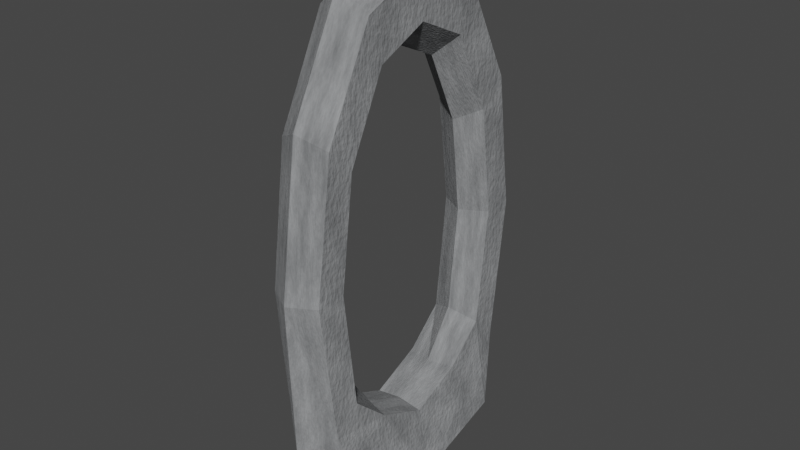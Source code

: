 # Source: portal.blend  (saved by Blender 5.2.45; exported with 4.5.12 LTS)
import bpy
from mathutils import Matrix  # noqa: F401  (used for matrix-valued properties, if any)

bpy.ops.wm.read_factory_settings(use_empty=True)
scene = bpy.context.scene
scene.name = 'Scene'

# ---- collections
col_collection = bpy.data.collections.new('Collection'); scene.collection.children.link(col_collection)

# ---- materials (node trees are filled in below, after node groups)
mat_weathered_portal_stone = bpy.data.materials.new('Weathered portal stone')

# ---- material node trees
mat_weathered_portal_stone.use_nodes = True; mat_weathered_portal_stone.node_tree.nodes.clear()
_N = mat_weathered_portal_stone.node_tree.nodes; _L = mat_weathered_portal_stone.node_tree.links
n0 = _N.new('ShaderNodeTexCoord'); n0.name = 'Seamless stone coordinates'; n0.location = (0, 0)
n1 = _N.new('ShaderNodeTexNoise'); n1.name = 'Stone mottling'; n1.location = (0, 0)
n1.width = 160
n1.inputs[2].default_value = 8.0
n1.inputs[3].default_value = 3.0
n1.inputs[4].default_value = 0.7
n2 = _N.new('ShaderNodeTexNoise'); n2.name = 'Fine mineral grain'; n2.location = (0, 0)
n2.width = 160
n2.inputs[2].default_value = 85.0
n3 = _N.new('ShaderNodeValToRGB'); n3.name = 'Grey stone minerals'; n3.location = (0, 0)
while len(n3.color_ramp.elements) > 1: n3.color_ramp.elements.remove(n3.color_ramp.elements[-1])
n3.color_ramp.elements[0].position = 0.18; n3.color_ramp.elements[0].color = (0.14, 0.145, 0.15, 1.0)
_e = n3.color_ramp.elements.new(0.8); _e.color = (0.38, 0.39, 0.4, 1.0)
n4 = _N.new('ShaderNodeValToRGB'); n4.name = 'Fine stone color'; n4.location = (0, 0)
while len(n4.color_ramp.elements) > 1: n4.color_ramp.elements.remove(n4.color_ramp.elements[-1])
n4.color_ramp.elements[0].position = 0.0; n4.color_ramp.elements[0].color = (0.42, 0.42, 0.42, 1.0)
_e = n4.color_ramp.elements.new(1.0); _e.color = (1.0, 1.0, 1.0, 1.0)
n5 = _N.new('ShaderNodeMixRGB'); n5.name = 'Mix (Legacy)'; n5.location = (0, 0)
n5.blend_type = 'MULTIPLY'
n5.inputs[0].default_value = 0.45
n6 = _N.new('ShaderNodeBump'); n6.name = 'Bump'; n6.location = (0, 0)
n6.inputs[0].default_value = 0.3
n6.inputs[1].default_value = 0.018
n7 = _N.new('ShaderNodeBsdfPrincipled'); n7.name = 'Principled BSDF'; n7.location = (0, 0)
n7.inputs[2].default_value = 0.88
n7.inputs[10].default_value = 0.005
n8 = _N.new('ShaderNodeOutputMaterial'); n8.name = 'Material Output'; n8.location = (0, 0)
_L.new(n0.outputs[0], n1.inputs[0])
_L.new(n0.outputs[0], n2.inputs[0])
_L.new(n1.outputs[0], n3.inputs[0])
_L.new(n2.outputs[0], n4.inputs[0])
_L.new(n3.outputs[0], n5.inputs[1])
_L.new(n4.outputs[0], n5.inputs[2])
_L.new(n2.outputs[0], n6.inputs[3])
_L.new(n5.outputs[0], n7.inputs[0])
_L.new(n6.outputs[0], n7.inputs[5])
_L.new(n7.outputs[0], n8.inputs[0])
n8.is_active_output = True

# ---- world
world_world = bpy.data.worlds.new('World'); scene.world = world_world
world_world.use_nodes = True; world_world.node_tree.nodes.clear()
_N = world_world.node_tree.nodes; _L = world_world.node_tree.links
n0 = _N.new('ShaderNodeOutputWorld'); n0.name = 'World Output'; n0.location = (300, 300)
n1 = _N.new('ShaderNodeBackground'); n1.name = 'Background'; n1.location = (10, 300)
n1.inputs[0].default_value = (0.05088, 0.05088, 0.05088, 1.0)
_L.new(n1.outputs[0], n0.inputs[0])
n0.is_active_output = True
world_world.color = (0.05088, 0.05088, 0.05088)
world_world.use_sun_shadow = False
world_world.sun_shadow_jitter_overblur = 0.0

# ---- meshes
me_torus = bpy.data.meshes.new('Torus')
me_torus.from_pydata([(3.943e-08, 0.0, -0.1044), (0.1348, 0.0, -0.08634), (0.09045, 0.0, 0.05222), (2.366e-08, 0.0, 0.0601), (-0.09045, 0.0, 0.05222), (-0.128, 0.0, -0.08634), (3.415e-08, 0.477, -0.03448), (0.1348, 0.3262, -0.02337), (0.09045, 0.1828, 0.1012), (2.049e-08, 0.1567, 0.1021), (-0.09045, 0.1828, 0.1012), (-0.128, 0.3262, -0.02337), (1.971e-08, 0.4995, 0.09526), (0.09045, 0.407, 0.1214), (0.09045, 0.3166, 0.1736), (1.183e-08, 0.2714, 0.1997), (-0.09045, 0.3166, 0.1736), (-0.09045, 0.407, 0.1214), (3.553e-15, 0.5222, 0.4178), (0.09045, 0.47, 0.4178), (0.09045, 0.3656, 0.4178), (3.553e-15, 0.3133, 0.4178), (-0.09045, 0.3656, 0.4178), (-0.09045, 0.47, 0.4178), (-1.971e-08, 0.4523, 0.7233), (0.09045, 0.407, 0.6971), (0.09045, 0.3166, 0.6449), (-1.183e-08, 0.2714, 0.6188), (-0.09045, 0.3166, 0.6449), (-0.09045, 0.407, 0.6971), (-3.415e-08, 0.2611, 0.9451), (0.09045, 0.235, 0.8999), (0.09045, 0.1828, 0.8094), (-2.049e-08, 0.1567, 0.7642), (-0.09045, 0.1828, 0.8094), (-0.09045, 0.235, 0.8999), (-3.943e-08, 4.566e-08, 1.015), (0.09045, 4.109e-08, 0.9628), (0.09045, 3.196e-08, 0.8584), (-2.366e-08, 2.739e-08, 0.8062), (-0.09045, 3.196e-08, 0.8584), (-0.09045, 4.109e-08, 0.9628), (-3.415e-08, -0.2611, 0.9451), (0.09045, -0.235, 0.8999), (0.09045, -0.1828, 0.8094), (-2.049e-08, -0.1567, 0.7642), (-0.09045, -0.1828, 0.8094), (-0.09045, -0.235, 0.8999), (-1.971e-08, -0.4523, 0.7233), (0.09045, -0.407, 0.6971), (0.09045, -0.3166, 0.6449), (-1.183e-08, -0.2714, 0.6188), (-0.09045, -0.3166, 0.6449), (-0.09045, -0.407, 0.6971), (3.553e-15, -0.5222, 0.4178), (0.09045, -0.47, 0.4178), (0.09045, -0.3656, 0.4178), (3.553e-15, -0.3133, 0.4178), (-0.09045, -0.3656, 0.4178), (-0.09045, -0.47, 0.4178), (1.971e-08, -0.4995, 0.09526), (0.09045, -0.407, 0.1214), (0.09045, -0.3166, 0.1736), (1.183e-08, -0.2714, 0.1997), (-0.09045, -0.3166, 0.1736), (-0.09045, -0.407, 0.1214), (3.415e-08, -0.477, -0.03448), (0.1348, -0.3262, -0.02337), (0.09045, -0.1828, 0.1012), (2.049e-08, -0.1567, 0.1021), (-0.09045, -0.1828, 0.1012), (-0.128, -0.3262, -0.02337)], [], [(0, 6, 7, 1), (1, 7, 8, 2), (2, 8, 9, 3), (3, 9, 10, 4), (4, 10, 11, 5), (5, 11, 6, 0), (6, 12, 13, 7), (7, 13, 14, 8), (8, 14, 15, 9), (9, 15, 16, 10), (10, 16, 17, 11), (11, 17, 12, 6), (12, 18, 19, 13), (13, 19, 20, 14), (14, 20, 21, 15), (15, 21, 22, 16), (16, 22, 23, 17), (17, 23, 18, 12), (18, 24, 25, 19), (19, 25, 26, 20), (20, 26, 27, 21), (21, 27, 28, 22), (22, 28, 29, 23), (23, 29, 24, 18), (24, 30, 31, 25), (25, 31, 32, 26), (26, 32, 33, 27), (27, 33, 34, 28), (28, 34, 35, 29), (29, 35, 30, 24), (30, 36, 37, 31), (31, 37, 38, 32), (32, 38, 39, 33), (33, 39, 40, 34), (34, 40, 41, 35), (35, 41, 36, 30), (36, 42, 43, 37), (37, 43, 44, 38), (38, 44, 45, 39), (39, 45, 46, 40), (40, 46, 47, 41), (41, 47, 42, 36), (42, 48, 49, 43), (43, 49, 50, 44), (44, 50, 51, 45), (45, 51, 52, 46), (46, 52, 53, 47), (47, 53, 48, 42), (48, 54, 55, 49), (49, 55, 56, 50), (50, 56, 57, 51), (51, 57, 58, 52), (52, 58, 59, 53), (53, 59, 54, 48), (54, 60, 61, 55), (55, 61, 62, 56), (56, 62, 63, 57), (57, 63, 64, 58), (58, 64, 65, 59), (59, 65, 60, 54), (60, 66, 67, 61), (61, 67, 68, 62), (62, 68, 69, 63), (63, 69, 70, 64), (64, 70, 71, 65), (65, 71, 66, 60), (66, 0, 1, 67), (67, 1, 2, 68), (68, 2, 3, 69), (69, 3, 4, 70), (70, 4, 5, 71), (71, 5, 0, 66)])
_uv = me_torus.uv_layers.new(name='UVMap')
_uv.uv.foreach_set('vector', [0.5, 0.5, 0.5833, 0.5, 0.5833, 0.6667, 0.5, 0.6667, 0.5, 0.6667, 0.5833, 0.6667, 0.5833, 0.8333, 0.5, 0.8333, 0.5, 0.8333, 0.5833, 0.8333, 0.5833, 1.0, 0.5, 1.0, 0.5, -1.11e-16, 0.5833, -1.11e-16, 0.5833, 0.1667, 0.5, 0.1667, 0.5, 0.1667, 0.5833, 0.1667, 0.5833, 0.3333, 0.5, 0.3333, 0.5, 0.3333, 0.5833, 0.3333, 0.5833, 0.5, 0.5, 0.5, 0.5833, 0.5, 0.6667, 0.5, 0.6667, 0.6667, 0.5833, 0.6667, 0.5833, 0.6667, 0.6667, 0.6667, 0.6667, 0.8333, 0.5833, 0.8333, 0.5833, 0.8333, 0.6667, 0.8333, 0.6667, 1.0, 0.5833, 1.0, 0.5833, -1.11e-16, 0.6667, -1.11e-16, 0.6667, 0.1667, 0.5833, 0.1667, 0.5833, 0.1667, 0.6667, 0.1667, 0.6667, 0.3333, 0.5833, 0.3333, 0.5833, 0.3333, 0.6667, 0.3333, 0.6667, 0.5, 0.5833, 0.5, 0.6667, 0.5, 0.75, 0.5, 0.75, 0.6667, 0.6667, 0.6667, 0.6667, 0.6667, 0.75, 0.6667, 0.75, 0.8333, 0.6667, 0.8333, 0.6667, 0.8333, 0.75, 0.8333, 0.75, 1.0, 0.6667, 1.0, 0.6667, -1.11e-16, 0.75, -1.11e-16, 0.75, 0.1667, 0.6667, 0.1667, 0.6667, 0.1667, 0.75, 0.1667, 0.75, 0.3333, 0.6667, 0.3333, 0.6667, 0.3333, 0.75, 0.3333, 0.75, 0.5, 0.6667, 0.5, 0.75, 0.5, 0.8333, 0.5, 0.8333, 0.6667, 0.75, 0.6667, 0.75, 0.6667, 0.8333, 0.6667, 0.8333, 0.8333, 0.75, 0.8333, 0.75, 0.8333, 0.8333, 0.8333, 0.8333, 1.0, 0.75, 1.0, 0.75, -1.11e-16, 0.8333, -1.11e-16, 0.8333, 0.1667, 0.75, 0.1667, 0.75, 0.1667, 0.8333, 0.1667, 0.8333, 0.3333, 0.75, 0.3333, 0.75, 0.3333, 0.8333, 0.3333, 0.8333, 0.5, 0.75, 0.5, 0.8333, 0.5, 0.9167, 0.5, 0.9167, 0.6667, 0.8333, 0.6667, 0.8333, 0.6667, 0.9167, 0.6667, 0.9167, 0.8333, 0.8333, 0.8333, 0.8333, 0.8333, 0.9167, 0.8333, 0.9167, 1.0, 0.8333, 1.0, 0.8333, -1.11e-16, 0.9167, -1.11e-16, 0.9167, 0.1667, 0.8333, 0.1667, 0.8333, 0.1667, 0.9167, 0.1667, 0.9167, 0.3333, 0.8333, 0.3333, 0.8333, 0.3333, 0.9167, 0.3333, 0.9167, 0.5, 0.8333, 0.5, 0.9167, 0.5, 1.0, 0.5, 1.0, 0.6667, 0.9167, 0.6667, 0.9167, 0.6667, 1.0, 0.6667, 1.0, 0.8333, 0.9167, 0.8333, 0.9167, 0.8333, 1.0, 0.8333, 1.0, 1.0, 0.9167, 1.0, 0.9167, -1.11e-16, 1.0, -1.11e-16, 1.0, 0.1667, 0.9167, 0.1667, 0.9167, 0.1667, 1.0, 0.1667, 1.0, 0.3333, 0.9167, 0.3333, 0.9167, 0.3333, 1.0, 0.3333, 1.0, 0.5, 0.9167, 0.5, 2.22e-16, 0.5, 0.08333, 0.5, 0.08333, 0.6667, 2.22e-16, 0.6667, 2.22e-16, 0.6667, 0.08333, 0.6667, 0.08333, 0.8333, 2.22e-16, 0.8333, 2.22e-16, 0.8333, 0.08333, 0.8333, 0.08333, 1.0, 2.22e-16, 1.0, 2.22e-16, -1.11e-16, 0.08333, -1.11e-16, 0.08333, 0.1667, 2.22e-16, 0.1667, 2.22e-16, 0.1667, 0.08333, 0.1667, 0.08333, 0.3333, 2.22e-16, 0.3333, 2.22e-16, 0.3333, 0.08333, 0.3333, 0.08333, 0.5, 2.22e-16, 0.5, 0.08333, 0.5, 0.1667, 0.5, 0.1667, 0.6667, 0.08333, 0.6667, 0.08333, 0.6667, 0.1667, 0.6667, 0.1667, 0.8333, 0.08333, 0.8333, 0.08333, 0.8333, 0.1667, 0.8333, 0.1667, 1.0, 0.08333, 1.0, 0.08333, -1.11e-16, 0.1667, -1.11e-16, 0.1667, 0.1667, 0.08333, 0.1667, 0.08333, 0.1667, 0.1667, 0.1667, 0.1667, 0.3333, 0.08333, 0.3333, 0.08333, 0.3333, 0.1667, 0.3333, 0.1667, 0.5, 0.08333, 0.5, 0.1667, 0.5, 0.25, 0.5, 0.25, 0.6667, 0.1667, 0.6667, 0.1667, 0.6667, 0.25, 0.6667, 0.25, 0.8333, 0.1667, 0.8333, 0.1667, 0.8333, 0.25, 0.8333, 0.25, 1.0, 0.1667, 1.0, 0.1667, -1.11e-16, 0.25, -1.11e-16, 0.25, 0.1667, 0.1667, 0.1667, 0.1667, 0.1667, 0.25, 0.1667, 0.25, 0.3333, 0.1667, 0.3333, 0.1667, 0.3333, 0.25, 0.3333, 0.25, 0.5, 0.1667, 0.5, 0.25, 0.5, 0.3333, 0.5, 0.3333, 0.6667, 0.25, 0.6667, 0.25, 0.6667, 0.3333, 0.6667, 0.3333, 0.8333, 0.25, 0.8333, 0.25, 0.8333, 0.3333, 0.8333, 0.3333, 1.0, 0.25, 1.0, 0.25, -1.11e-16, 0.3333, -1.11e-16, 0.3333, 0.1667, 0.25, 0.1667, 0.25, 0.1667, 0.3333, 0.1667, 0.3333, 0.3333, 0.25, 0.3333, 0.25, 0.3333, 0.3333, 0.3333, 0.3333, 0.5, 0.25, 0.5, 0.3333, 0.5, 0.4167, 0.5, 0.4167, 0.6667, 0.3333, 0.6667, 0.3333, 0.6667, 0.4167, 0.6667, 0.4167, 0.8333, 0.3333, 0.8333, 0.3333, 0.8333, 0.4167, 0.8333, 0.4167, 1.0, 0.3333, 1.0, 0.3333, -1.11e-16, 0.4167, -1.11e-16, 0.4167, 0.1667, 0.3333, 0.1667, 0.3333, 0.1667, 0.4167, 0.1667, 0.4167, 0.3333, 0.3333, 0.3333, 0.3333, 0.3333, 0.4167, 0.3333, 0.4167, 0.5, 0.3333, 0.5, 0.4167, 0.5, 0.5, 0.5, 0.5, 0.6667, 0.4167, 0.6667, 0.4167, 0.6667, 0.5, 0.6667, 0.5, 0.8333, 0.4167, 0.8333, 0.4167, 0.8333, 0.5, 0.8333, 0.5, 1.0, 0.4167, 1.0, 0.4167, -1.11e-16, 0.5, -1.11e-16, 0.5, 0.1667, 0.4167, 0.1667, 0.4167, 0.1667, 0.5, 0.1667, 0.5, 0.3333, 0.4167, 0.3333, 0.4167, 0.3333, 0.5, 0.3333, 0.5, 0.5, 0.4167, 0.5])
me_torus.materials.append(mat_weathered_portal_stone)
me_torus.use_remesh_fix_poles = True
me_torus.use_remesh_preserve_attributes = False
me_torus.update()
me_plane = bpy.data.meshes.new('Plane')
me_plane.from_pydata([(-1.0, -1.0, 0.0), (1.0, -1.0, 0.0), (-1.0, 1.0, 0.0), (1.0, 1.0, 0.0)], [], [(0, 1, 3, 2)])
_uv = me_plane.uv_layers.new(name='UVMap')
_uv.uv.foreach_set('vector', [0.0, 0.0, 1.0, 0.0, 1.0, 1.0, 0.0, 1.0])
me_plane.update()

# ---- objects
ob_torus = bpy.data.objects.new('Torus', me_torus)
ob_plane = bpy.data.objects.new('Plane', me_plane)

# ---- transforms, parenting, visibility, modifiers, constraints
ob_torus.location = (0.0, 0.0, 0.0)
ob_torus.scale = (1.0, 1.0, 1.7)
ob_plane.location = (0.0, 0.0, 0.0)
ob_plane.scale = (0.5, 0.5, 1.0)
ob_plane.hide_render = True

# ---- collection membership
col_collection.objects.link(ob_torus)
col_collection.objects.link(ob_plane)

# ---- scene / render settings (as saved in the file)
scene.frame_start = 1; scene.frame_end = 250; scene.frame_set(1)
scene.render.engine = 'BLENDER_EEVEE_NEXT'
scene.render.bake_bias = 0.0
scene.render.bake_samples = 0
scene.cycles.sampling_pattern = 'TABULATED_SOBOL'
scene.cycles.use_light_tree = False
scene.eevee.fast_gi_thickness_far = 0.0
scene.view_settings.view_transform = 'Filmic'
bpy.context.view_layer.update()

# ---- added for rendering (the .blend has no active camera and no usable light): camera, sun
cam_auto = bpy.data.cameras.new('AutoCamera')
cam_auto.lens = 50.0
cam_auto.sensor_width = 36.0
cam_auto.clip_end = 1000.0
ob_auto_camera = bpy.data.objects.new('AutoCamera', cam_auto)
scene.collection.objects.link(ob_auto_camera)
ob_auto_camera.location = (2.02668, -2.42793, 2.39265)
ob_auto_camera.rotation_euler = (1.09748, -7.21219e-08, 0.694738)
scene.camera = ob_auto_camera
light_auto_sun = bpy.data.lights.new('AutoSun', 'SUN')
light_auto_sun.energy = 3.0
light_auto_sun.angle = 0.0523599
ob_auto_sun = bpy.data.objects.new('AutoSun', light_auto_sun)
scene.collection.objects.link(ob_auto_sun)
ob_auto_sun.rotation_euler = (0.872665, 0.174533, 0.523599)
bpy.context.view_layer.update()

